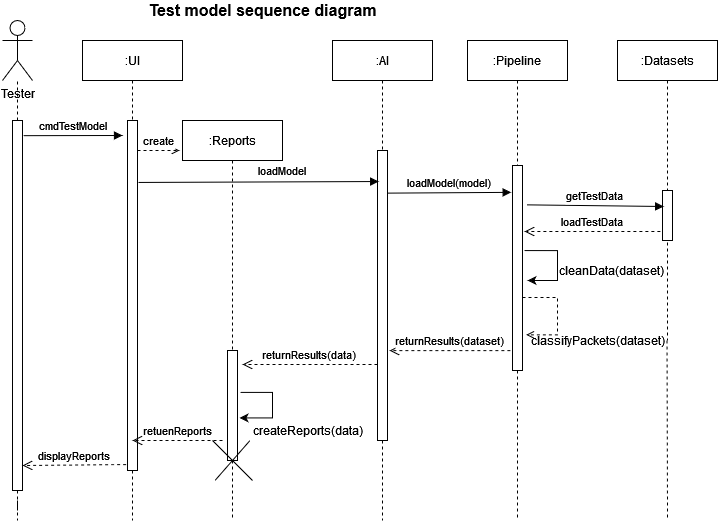

The diagram above was exported from draw.io. Its source (the exported page's mxGraphModel, read from the mxfile embedded in the PNG):
<mxGraphModel dx="868" dy="479" grid="1" gridSize="10" guides="1" tooltips="1" connect="1" arrows="1" fold="1" page="1" pageScale="1" pageWidth="850" pageHeight="1100" math="0" shadow="0">
  <root>
    <mxCell id="0" />
    <mxCell id="1" parent="0" />
    <mxCell id="1vH1KWnALYXLHfGaO29g-1" value=":UI" style="shape=umlLifeline;perimeter=lifelinePerimeter;container=1;collapsible=0;recursiveResize=0;rounded=0;shadow=0;strokeWidth=1;" vertex="1" parent="1">
      <mxGeometry x="160" y="80" width="100" height="430" as="geometry" />
    </mxCell>
    <mxCell id="1vH1KWnALYXLHfGaO29g-2" value="" style="points=[];perimeter=orthogonalPerimeter;rounded=0;shadow=0;strokeWidth=1;" vertex="1" parent="1vH1KWnALYXLHfGaO29g-1">
      <mxGeometry x="45" y="80" width="10" height="350" as="geometry" />
    </mxCell>
    <mxCell id="1vH1KWnALYXLHfGaO29g-46" value="create" style="verticalAlign=bottom;endArrow=open;shadow=0;strokeWidth=1;entryX=-0.03;entryY=0.075;entryDx=0;entryDy=0;entryPerimeter=0;dashed=1;endFill=0;" edge="1" parent="1vH1KWnALYXLHfGaO29g-1" target="1vH1KWnALYXLHfGaO29g-32">
      <mxGeometry relative="1" as="geometry">
        <mxPoint x="55" y="110" as="sourcePoint" />
        <mxPoint x="154" y="75" as="targetPoint" />
      </mxGeometry>
    </mxCell>
    <mxCell id="1vH1KWnALYXLHfGaO29g-3" value=":AI" style="shape=umlLifeline;perimeter=lifelinePerimeter;container=1;collapsible=0;recursiveResize=0;rounded=0;shadow=0;strokeWidth=1;" vertex="1" parent="1">
      <mxGeometry x="410" y="80" width="100" height="400" as="geometry" />
    </mxCell>
    <mxCell id="1vH1KWnALYXLHfGaO29g-4" value="" style="points=[];perimeter=orthogonalPerimeter;rounded=0;shadow=0;strokeWidth=1;" vertex="1" parent="1vH1KWnALYXLHfGaO29g-3">
      <mxGeometry x="45" y="110" width="10" height="290" as="geometry" />
    </mxCell>
    <mxCell id="1vH1KWnALYXLHfGaO29g-6" value="returnResults(data)" style="verticalAlign=bottom;endArrow=open;dashed=1;endSize=8;exitX=0;exitY=0.738;shadow=0;strokeWidth=1;exitDx=0;exitDy=0;exitPerimeter=0;" edge="1" parent="1" source="1vH1KWnALYXLHfGaO29g-4">
      <mxGeometry relative="1" as="geometry">
        <mxPoint x="320" y="404" as="targetPoint" />
      </mxGeometry>
    </mxCell>
    <mxCell id="1vH1KWnALYXLHfGaO29g-7" value="Tester" style="shape=umlActor;verticalLabelPosition=bottom;verticalAlign=top;html=1;outlineConnect=0;" vertex="1" parent="1">
      <mxGeometry x="80" y="60" width="30" height="60" as="geometry" />
    </mxCell>
    <mxCell id="1vH1KWnALYXLHfGaO29g-8" value=":Pipeline" style="shape=umlLifeline;perimeter=lifelinePerimeter;container=1;collapsible=0;recursiveResize=0;rounded=0;shadow=0;strokeWidth=1;" vertex="1" parent="1">
      <mxGeometry x="545" y="80" width="100" height="330" as="geometry" />
    </mxCell>
    <mxCell id="1vH1KWnALYXLHfGaO29g-9" value="" style="points=[];perimeter=orthogonalPerimeter;rounded=0;shadow=0;strokeWidth=1;" vertex="1" parent="1vH1KWnALYXLHfGaO29g-8">
      <mxGeometry x="45" y="125" width="10" height="205" as="geometry" />
    </mxCell>
    <mxCell id="1vH1KWnALYXLHfGaO29g-10" value="" style="edgeStyle=elbowEdgeStyle;elbow=vertical;endArrow=open;html=1;rounded=0;dashed=1;entryX=1.367;entryY=0.826;entryDx=0;entryDy=0;entryPerimeter=0;endFill=0;" edge="1" parent="1vH1KWnALYXLHfGaO29g-8" source="1vH1KWnALYXLHfGaO29g-9" target="1vH1KWnALYXLHfGaO29g-9">
      <mxGeometry width="50" height="50" relative="1" as="geometry">
        <mxPoint x="70" y="270" as="sourcePoint" />
        <mxPoint x="120" y="220" as="targetPoint" />
        <Array as="points">
          <mxPoint x="90" y="257" />
          <mxPoint x="90" y="241" />
        </Array>
      </mxGeometry>
    </mxCell>
    <mxCell id="1vH1KWnALYXLHfGaO29g-11" value="" style="edgeStyle=segmentEdgeStyle;endArrow=classic;html=1;rounded=0;exitX=1.2;exitY=0.415;exitDx=0;exitDy=0;exitPerimeter=0;" edge="1" parent="1vH1KWnALYXLHfGaO29g-8" source="1vH1KWnALYXLHfGaO29g-9">
      <mxGeometry width="50" height="50" relative="1" as="geometry">
        <mxPoint x="60" y="210" as="sourcePoint" />
        <mxPoint x="60" y="240" as="targetPoint" />
        <Array as="points">
          <mxPoint x="90" y="210" />
          <mxPoint x="90" y="240" />
        </Array>
      </mxGeometry>
    </mxCell>
    <mxCell id="1vH1KWnALYXLHfGaO29g-12" style="edgeStyle=orthogonalEdgeStyle;rounded=0;orthogonalLoop=1;jettySize=auto;html=1;dashed=1;endArrow=none;endFill=0;" edge="1" parent="1" source="1vH1KWnALYXLHfGaO29g-13">
      <mxGeometry relative="1" as="geometry">
        <mxPoint x="745" y="560" as="targetPoint" />
      </mxGeometry>
    </mxCell>
    <mxCell id="1vH1KWnALYXLHfGaO29g-13" value=":Datasets" style="shape=umlLifeline;perimeter=lifelinePerimeter;container=1;collapsible=0;recursiveResize=0;rounded=0;shadow=0;strokeWidth=1;" vertex="1" parent="1">
      <mxGeometry x="695" y="80" width="100" height="300" as="geometry" />
    </mxCell>
    <mxCell id="1vH1KWnALYXLHfGaO29g-14" value="" style="points=[];perimeter=orthogonalPerimeter;rounded=0;shadow=0;strokeWidth=1;" vertex="1" parent="1vH1KWnALYXLHfGaO29g-13">
      <mxGeometry x="45" y="150" width="10" height="50" as="geometry" />
    </mxCell>
    <mxCell id="1vH1KWnALYXLHfGaO29g-15" style="edgeStyle=orthogonalEdgeStyle;rounded=0;orthogonalLoop=1;jettySize=auto;html=1;endArrow=none;endFill=0;dashed=1;" edge="1" parent="1" source="1vH1KWnALYXLHfGaO29g-17" target="1vH1KWnALYXLHfGaO29g-7">
      <mxGeometry relative="1" as="geometry">
        <mxPoint x="95" y="160" as="targetPoint" />
      </mxGeometry>
    </mxCell>
    <mxCell id="1vH1KWnALYXLHfGaO29g-16" style="edgeStyle=orthogonalEdgeStyle;rounded=0;orthogonalLoop=1;jettySize=auto;html=1;dashed=1;endArrow=none;endFill=0;" edge="1" parent="1" source="1vH1KWnALYXLHfGaO29g-17">
      <mxGeometry relative="1" as="geometry">
        <mxPoint x="95" y="560" as="targetPoint" />
      </mxGeometry>
    </mxCell>
    <mxCell id="1vH1KWnALYXLHfGaO29g-17" value="" style="points=[];perimeter=orthogonalPerimeter;rounded=0;shadow=0;strokeWidth=1;" vertex="1" parent="1">
      <mxGeometry x="90" y="160" width="10" height="370" as="geometry" />
    </mxCell>
    <mxCell id="1vH1KWnALYXLHfGaO29g-18" value="cmdTestModel" style="verticalAlign=bottom;endArrow=block;shadow=0;strokeWidth=1;exitX=1.1;exitY=0.041;exitDx=0;exitDy=0;exitPerimeter=0;" edge="1" parent="1" source="1vH1KWnALYXLHfGaO29g-17">
      <mxGeometry relative="1" as="geometry">
        <mxPoint x="100" y="207" as="sourcePoint" />
        <mxPoint x="200" y="175" as="targetPoint" />
      </mxGeometry>
    </mxCell>
    <mxCell id="1vH1KWnALYXLHfGaO29g-19" value="loadModel" style="verticalAlign=bottom;endArrow=block;shadow=0;strokeWidth=1;exitX=1.1;exitY=0.177;exitDx=0;exitDy=0;exitPerimeter=0;entryX=0.117;entryY=0.107;entryDx=0;entryDy=0;entryPerimeter=0;" edge="1" parent="1" source="1vH1KWnALYXLHfGaO29g-2" target="1vH1KWnALYXLHfGaO29g-4">
      <mxGeometry x="0.1992" y="1" relative="1" as="geometry">
        <mxPoint x="230" y="220" as="sourcePoint" />
        <mxPoint x="350" y="221" as="targetPoint" />
        <mxPoint as="offset" />
      </mxGeometry>
    </mxCell>
    <mxCell id="1vH1KWnALYXLHfGaO29g-20" value="loadModel(model)" style="verticalAlign=bottom;endArrow=block;shadow=0;strokeWidth=1;entryX=-0.133;entryY=0.131;entryDx=0;entryDy=0;entryPerimeter=0;exitX=0.95;exitY=0.147;exitDx=0;exitDy=0;exitPerimeter=0;" edge="1" parent="1" source="1vH1KWnALYXLHfGaO29g-4" target="1vH1KWnALYXLHfGaO29g-9">
      <mxGeometry relative="1" as="geometry">
        <mxPoint x="522" y="230" as="sourcePoint" />
        <mxPoint x="630.3299999999999" y="227.44999999999993" as="targetPoint" />
      </mxGeometry>
    </mxCell>
    <mxCell id="1vH1KWnALYXLHfGaO29g-21" value="getTestData" style="verticalAlign=bottom;endArrow=block;shadow=0;strokeWidth=1;entryX=0.117;entryY=0.32;entryDx=0;entryDy=0;entryPerimeter=0;exitX=1.45;exitY=0.192;exitDx=0;exitDy=0;exitPerimeter=0;" edge="1" parent="1" source="1vH1KWnALYXLHfGaO29g-9" target="1vH1KWnALYXLHfGaO29g-14">
      <mxGeometry relative="1" as="geometry">
        <mxPoint x="605" y="254.58000000000004" as="sourcePoint" />
        <mxPoint x="774.16" y="254.58000000000004" as="targetPoint" />
      </mxGeometry>
    </mxCell>
    <mxCell id="1vH1KWnALYXLHfGaO29g-22" value="loadTestData" style="verticalAlign=bottom;endArrow=open;dashed=1;endSize=8;shadow=0;strokeWidth=1;entryX=1.2;entryY=0.322;entryDx=0;entryDy=0;entryPerimeter=0;exitX=-0.217;exitY=0.82;exitDx=0;exitDy=0;exitPerimeter=0;" edge="1" parent="1" source="1vH1KWnALYXLHfGaO29g-14" target="1vH1KWnALYXLHfGaO29g-9">
      <mxGeometry relative="1" as="geometry">
        <mxPoint x="565" y="279.9999999999998" as="targetPoint" />
        <mxPoint x="735" y="279.9999999999998" as="sourcePoint" />
      </mxGeometry>
    </mxCell>
    <mxCell id="1vH1KWnALYXLHfGaO29g-23" style="edgeStyle=orthogonalEdgeStyle;rounded=0;orthogonalLoop=1;jettySize=auto;html=1;endArrow=none;endFill=0;dashed=1;" edge="1" parent="1" source="1vH1KWnALYXLHfGaO29g-9">
      <mxGeometry relative="1" as="geometry">
        <mxPoint x="595" y="560" as="targetPoint" />
      </mxGeometry>
    </mxCell>
    <mxCell id="1vH1KWnALYXLHfGaO29g-24" value="returnResults(dataset)" style="verticalAlign=bottom;endArrow=open;dashed=1;endSize=8;shadow=0;strokeWidth=1;exitX=-0.217;exitY=0.903;exitDx=0;exitDy=0;exitPerimeter=0;entryX=1.2;entryY=0.69;entryDx=0;entryDy=0;entryPerimeter=0;" edge="1" parent="1" source="1vH1KWnALYXLHfGaO29g-9" target="1vH1KWnALYXLHfGaO29g-4">
      <mxGeometry relative="1" as="geometry">
        <mxPoint x="485" y="390" as="targetPoint" />
        <mxPoint x="590" y="389.9999999999998" as="sourcePoint" />
      </mxGeometry>
    </mxCell>
    <mxCell id="1vH1KWnALYXLHfGaO29g-25" value="displayReports" style="verticalAlign=bottom;endArrow=open;dashed=1;endSize=8;exitX=-0.133;exitY=0.983;shadow=0;strokeWidth=1;exitDx=0;exitDy=0;exitPerimeter=0;" edge="1" parent="1" source="1vH1KWnALYXLHfGaO29g-2">
      <mxGeometry relative="1" as="geometry">
        <mxPoint x="100" y="505" as="targetPoint" />
        <mxPoint x="230" y="479.9999999999993" as="sourcePoint" />
      </mxGeometry>
    </mxCell>
    <mxCell id="1vH1KWnALYXLHfGaO29g-28" value="cleanData(dataset)" style="text;html=1;align=center;verticalAlign=middle;resizable=0;points=[];autosize=1;strokeColor=none;fillColor=none;" vertex="1" parent="1">
      <mxGeometry x="629" y="300" width="120" height="20" as="geometry" />
    </mxCell>
    <mxCell id="1vH1KWnALYXLHfGaO29g-30" value="classifyPackets(dataset)" style="text;html=1;align=center;verticalAlign=middle;resizable=0;points=[];autosize=1;strokeColor=none;fillColor=none;" vertex="1" parent="1">
      <mxGeometry x="600" y="370" width="150" height="20" as="geometry" />
    </mxCell>
    <mxCell id="1vH1KWnALYXLHfGaO29g-31" value="&lt;font style=&quot;font-size: 16px;&quot;&gt;&lt;b&gt;Test model sequence diagram&lt;/b&gt;&lt;/font&gt;" style="text;html=1;align=center;verticalAlign=middle;resizable=0;points=[];autosize=1;strokeColor=none;fillColor=none;" vertex="1" parent="1">
      <mxGeometry x="220" y="40" width="240" height="20" as="geometry" />
    </mxCell>
    <mxCell id="1vH1KWnALYXLHfGaO29g-32" value=":Reports" style="shape=umlLifeline;perimeter=lifelinePerimeter;container=1;collapsible=0;recursiveResize=0;rounded=0;shadow=0;strokeWidth=1;" vertex="1" parent="1">
      <mxGeometry x="260" y="160" width="100" height="400" as="geometry" />
    </mxCell>
    <mxCell id="1vH1KWnALYXLHfGaO29g-33" value="" style="points=[];perimeter=orthogonalPerimeter;rounded=0;shadow=0;strokeWidth=1;" vertex="1" parent="1vH1KWnALYXLHfGaO29g-32">
      <mxGeometry x="45" y="230" width="10" height="110" as="geometry" />
    </mxCell>
    <mxCell id="1vH1KWnALYXLHfGaO29g-34" value="" style="edgeStyle=elbowEdgeStyle;elbow=vertical;endArrow=classic;html=1;rounded=0;exitX=1.3;exitY=0.381;exitDx=0;exitDy=0;exitPerimeter=0;entryX=1.2;entryY=0.613;entryDx=0;entryDy=0;entryPerimeter=0;" edge="1" parent="1vH1KWnALYXLHfGaO29g-32" source="1vH1KWnALYXLHfGaO29g-33" target="1vH1KWnALYXLHfGaO29g-33">
      <mxGeometry width="50" height="50" relative="1" as="geometry">
        <mxPoint x="110" y="230" as="sourcePoint" />
        <mxPoint x="160" y="180" as="targetPoint" />
        <Array as="points">
          <mxPoint x="90" y="320" />
          <mxPoint x="90" y="290" />
          <mxPoint x="100" y="269" />
        </Array>
      </mxGeometry>
    </mxCell>
    <mxCell id="1vH1KWnALYXLHfGaO29g-41" value="" style="endArrow=none;html=1;fontFamily=Helvetica;fontSize=11;fontColor=default;align=center;strokeColor=default;strokeWidth=1;" edge="1" parent="1vH1KWnALYXLHfGaO29g-32">
      <mxGeometry width="50" height="50" relative="1" as="geometry">
        <mxPoint x="32.5" y="360" as="sourcePoint" />
        <mxPoint x="67.5" y="320" as="targetPoint" />
      </mxGeometry>
    </mxCell>
    <mxCell id="1vH1KWnALYXLHfGaO29g-45" value="" style="endArrow=none;html=1;rounded=0;strokeWidth=1;" edge="1" parent="1vH1KWnALYXLHfGaO29g-32">
      <mxGeometry width="50" height="50" relative="1" as="geometry">
        <mxPoint x="30" y="320" as="sourcePoint" />
        <mxPoint x="70" y="360" as="targetPoint" />
      </mxGeometry>
    </mxCell>
    <mxCell id="1vH1KWnALYXLHfGaO29g-35" value="createReports(data)" style="text;html=1;align=center;verticalAlign=middle;resizable=0;points=[];autosize=1;strokeColor=none;fillColor=none;" vertex="1" parent="1">
      <mxGeometry x="320" y="460" width="130" height="20" as="geometry" />
    </mxCell>
    <mxCell id="1vH1KWnALYXLHfGaO29g-36" style="edgeStyle=orthogonalEdgeStyle;rounded=0;orthogonalLoop=1;jettySize=auto;html=1;dashed=1;endArrow=none;endFill=0;" edge="1" parent="1" source="1vH1KWnALYXLHfGaO29g-4">
      <mxGeometry relative="1" as="geometry">
        <mxPoint x="460" y="560" as="targetPoint" />
      </mxGeometry>
    </mxCell>
    <mxCell id="1vH1KWnALYXLHfGaO29g-37" value="retuenReports" style="verticalAlign=bottom;endArrow=open;dashed=1;endSize=8;shadow=0;strokeWidth=1;" edge="1" parent="1">
      <mxGeometry relative="1" as="geometry">
        <mxPoint x="210" y="480" as="targetPoint" />
        <mxPoint x="300" y="480" as="sourcePoint" />
      </mxGeometry>
    </mxCell>
    <mxCell id="1vH1KWnALYXLHfGaO29g-38" style="edgeStyle=orthogonalEdgeStyle;rounded=0;orthogonalLoop=1;jettySize=auto;html=1;dashed=1;endArrow=none;endFill=0;" edge="1" parent="1" source="1vH1KWnALYXLHfGaO29g-2">
      <mxGeometry relative="1" as="geometry">
        <mxPoint x="210" y="560" as="targetPoint" />
      </mxGeometry>
    </mxCell>
  </root>
</mxGraphModel>